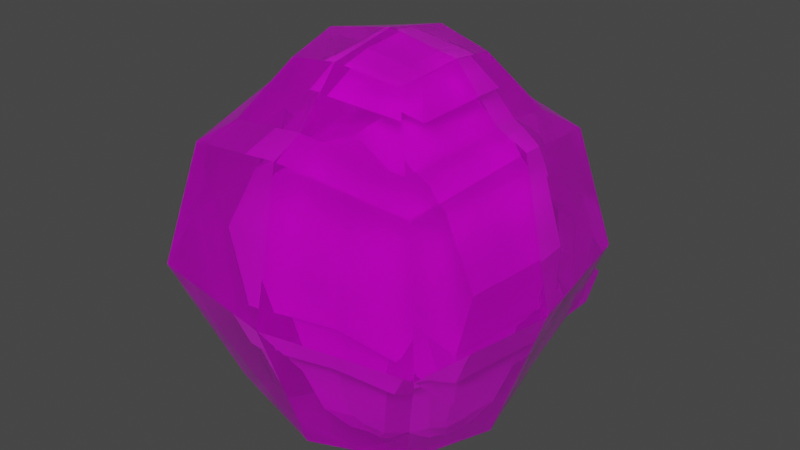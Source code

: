 # Source: duosion.blend  (saved by Blender 2.81.16; exported with 4.5.12 LTS)
import bpy
from mathutils import Matrix  # noqa: F401  (used for matrix-valued properties, if any)

bpy.ops.wm.read_factory_settings(use_empty=True)
scene = bpy.context.scene
scene.name = 'Scene'

# ---- collections
col_collection = bpy.data.collections.new('Collection'); scene.collection.children.link(col_collection)

# ---- images (referenced by path relative to the original .blend; pixels are not part of the script)
import os
ASSET_DIR = os.environ.get("B2B_ASSET_DIR", "")  # directory of the original .blend (textures are referenced by path, not embedded)
HERE = os.path.dirname(os.path.abspath(__file__))  # packed textures are extracted next to this script under _unpacked/

def load_image(name, relpath, width, height, colorspace="sRGB"):
    """Load a texture the original file referenced (path relative to the .blend, or extracted next to this script)."""
    p = next((c for c in (os.path.join(HERE, relpath), os.path.join(ASSET_DIR, relpath)) if relpath and os.path.exists(c)), "")
    if p:
        img = bpy.data.images.load(p, check_existing=True)
        img.name = name
    else:  # same state as the original file: an image datablock whose file is absent (Cycles renders it pink)
        img = bpy.data.images.new(name, width, height)
        img.source = "FILE"
        img.filepath = "//" + (relpath or name)
    img.colorspace_settings.name = colorspace
    return img
img_duosion_png = load_image('Duosion.png', 'Duosion.png', 1024, 1024, 'sRGB')
img_solossis_png = load_image('Solossis.png', 'Solossis.png', 1024, 1024, 'sRGB')

# ---- materials (node trees are filled in below, after node groups)
mat_material_001 = bpy.data.materials.new('Material.001')
mat_material_001.use_transparent_shadow = False
mat_material_004 = bpy.data.materials.new('Material.004')
mat_material_004.use_transparent_shadow = False
mat_material_004.use_raytrace_refraction = True
mat_material_004.use_screen_refraction = True
mat_material_004.refraction_depth = 0.1
mat_material_004.thickness_mode = 'SLAB'

# ---- material node trees
mat_material_001.use_nodes = True; mat_material_001.node_tree.nodes.clear()
_N = mat_material_001.node_tree.nodes; _L = mat_material_001.node_tree.links
n0 = _N.new('ShaderNodeOutputMaterial'); n0.name = 'Material Output'; n0.location = (300, 300)
n1 = _N.new('ShaderNodeBsdfPrincipled'); n1.name = 'Principled BSDF'; n1.location = (10, 300)
n1.distribution = 'GGX'
n1.subsurface_method = 'BURLEY'
n1.inputs[3].default_value = 1.45
n1.inputs[27].default_value = (0.0, 0.0, 0.0, 1.0)
n1.inputs[28].default_value = 1.0
n2 = _N.new('ShaderNodeTexImage'); n2.name = 'Image Texture'; n2.location = (-280, 280)
n2.image = img_duosion_png
n2.interpolation = 'Closest'
_L.new(n1.outputs[0], n0.inputs[0])
_L.new(n2.outputs[0], n1.inputs[0])
n0.is_active_output = True
mat_material_004.use_nodes = True; mat_material_004.node_tree.nodes.clear()
_N = mat_material_004.node_tree.nodes; _L = mat_material_004.node_tree.links
n0 = _N.new('ShaderNodeOutputMaterial'); n0.name = 'Material Output'; n0.location = (300, 300)
n1 = _N.new('ShaderNodeBsdfPrincipled'); n1.name = 'Principled BSDF'; n1.location = (10, 300)
n1.distribution = 'GGX'
n1.subsurface_method = 'BURLEY'
n1.inputs[2].default_value = 0.0
n1.inputs[3].default_value = 1.45
n1.inputs[13].default_value = 0.0
n1.inputs[18].default_value = 0.7538
n1.inputs[27].default_value = (0.0, 0.0, 0.0, 1.0)
n1.inputs[28].default_value = 1.0
n2 = _N.new('ShaderNodeTexImage'); n2.name = 'Image Texture'; n2.location = (-280, 280)
n2.image = img_solossis_png
_L.new(n1.outputs[0], n0.inputs[0])
_L.new(n2.outputs[0], n1.inputs[0])
n0.is_active_output = True

# ---- world
world_world = bpy.data.worlds.new('World'); scene.world = world_world
world_world.use_nodes = True; world_world.node_tree.nodes.clear()
_N = world_world.node_tree.nodes; _L = world_world.node_tree.links
n0 = _N.new('ShaderNodeOutputWorld'); n0.name = 'World Output'; n0.location = (300, 300)
n1 = _N.new('ShaderNodeBackground'); n1.name = 'Background'; n1.location = (10, 300)
n1.inputs[0].default_value = (0.05088, 0.05088, 0.05088, 1.0)
_L.new(n1.outputs[0], n0.inputs[0])
n0.is_active_output = True
world_world.color = (0.05088, 0.05088, 0.05088)
world_world.use_sun_shadow = False
world_world.sun_shadow_jitter_overblur = 0.0

# ---- meshes
me_body = bpy.data.meshes.new('body')
me_body.from_pydata([(0.3955, -0.2378, -0.3955), (0.3955, -0.2378, 0.3955), (-0.3955, -0.2378, -0.3955), (-0.3955, -0.2378, 0.3955), (0.3955, 0.3955, -0.3955), (0.3955, 0.3955, 0.3955), (-0.3955, 0.3955, -0.3955), (-0.3955, 0.3955, 0.3955), (9.212e-09, -0.2108, -0.3617), (9.212e-09, -0.2108, 0.6076), (-0.02061, 0.5139, -0.3532), (-1.901e-08, 0.4348, 0.6076), (0.5942, -0.2378, 0.0), (-0.5993, -0.2378, 0.0), (-0.5993, 0.3955, 0.0), (0.5942, 0.3955, 0.0), (0.02061, 0.6156, -0.008521), (9.212e-09, -0.2108, 0.0), (-0.0006194, -0.1542, -0.3655), (0.3235, -0.1763, -0.3932), (-0.3248, 0.3427, -0.3932), (-0.3248, -0.1763, -0.3932), (-0.01751, 0.4398, -0.3585), (0.3235, 0.3427, -0.3932), (-0.001098, -0.06431, -0.7709), (0.2116, -0.07884, -0.789), (-0.2138, 0.2618, -0.789), (-0.2138, -0.07884, -0.789), (-0.01218, 0.3255, -0.7663), (0.2116, 0.2618, -0.789), (-0.001843, 0.02651, -0.8872), (0.09731, 0.01973, -0.8957), (-0.101, 0.1785, -0.8957), (-0.101, 0.01973, -0.8957), (-0.00701, 0.2082, -0.8851), (0.09731, 0.1785, -0.8957), (0.2372, 0.2175, -0.4914), (0.2868, 0.5279, -0.3908), (0.136, 0.2251, -0.4558), (0.1856, 0.5355, -0.3553), (0.2063, 0.2549, -0.5873), (0.2559, 0.5653, -0.4868), (0.1051, 0.2625, -0.5518), (0.1548, 0.5729, -0.4512), (-0.1578, 0.2537, -0.4736), (-0.2289, 0.518, -0.3586), (-0.2527, 0.2478, -0.5076), (-0.3239, 0.5121, -0.3926), (-0.1284, 0.2924, -0.5623), (-0.1996, 0.5567, -0.4472), (-0.2234, 0.2866, -0.5962), (-0.2945, 0.5508, -0.4812), (0.2368, -0.1209, 0.7048), (0.1382, -0.02233, 0.885), (-0.2541, -0.1209, 0.7048), (-0.1555, -0.02233, 0.885), (0.2368, 0.37, 0.7048), (0.1382, 0.2714, 0.885), (-0.2541, 0.37, 0.7048), (-0.1555, 0.2714, 0.885)], [], [(17, 9, 3, 13), (13, 3, 7, 14), (16, 11, 5, 15), (15, 5, 1, 12), (0, 8, 18, 19), (11, 9, 1, 5), (7, 3, 9, 11), (2, 6, 20, 21), (14, 7, 11, 16), (12, 1, 9, 17), (0, 12, 17, 8), (6, 14, 16, 10), (4, 15, 12, 0), (10, 16, 15, 4), (2, 13, 14, 6), (8, 17, 13, 2), (23, 19, 25, 29), (22, 23, 29, 28), (6, 10, 22, 20), (10, 4, 23, 22), (8, 2, 21, 18), (4, 0, 19, 23), (26, 28, 34, 32), (24, 27, 33, 30), (21, 20, 26, 27), (18, 21, 27, 24), (20, 22, 28, 26), (19, 18, 24, 25), (30, 34, 35, 31), (33, 32, 34, 30), (25, 24, 30, 31), (28, 29, 35, 34), (29, 25, 31, 35), (27, 26, 32, 33), (36, 37, 39, 38), (38, 39, 43, 42), (42, 43, 41, 40), (40, 41, 37, 36), (38, 42, 40, 36), (43, 39, 37, 41), (44, 45, 47, 46), (46, 47, 51, 50), (50, 51, 49, 48), (48, 49, 45, 44), (46, 50, 48, 44), (51, 47, 45, 49), (52, 53, 55, 54), (54, 55, 59, 58), (58, 59, 57, 56), (56, 57, 53, 52), (54, 58, 56, 52), (59, 55, 53, 57)])
_uv = me_body.uv_layers.new(name='UVMap')
_uv.uv.foreach_set('vector', [0.7412, 0.6613, 0.7867, 0.6613, 0.7867, 0.7068, 0.7412, 0.7068, 0.7412, 0.7068, 0.7867, 0.7068, 0.7867, 0.7978, 0.7412, 0.7978, 0.2869, 0.7122, 0.2887, 1.004, 0.09753, 0.9025, 0.008788, 0.7098, 0.7412, 0.8887, 0.7867, 0.8887, 0.7867, 0.9797, 0.7412, 0.9797, 0.6957, 0.6158, 0.6957, 0.6613, 0.6957, 0.6613, 0.6957, 0.6158, 0.2856, 0.8689, 0.2856, 0.9939, 0.1987, 0.9992, 0.1987, 0.8766, 0.3804, 0.8711, 0.3804, 0.9987, 0.29, 0.9933, 0.29, 0.8632, 0.6957, 0.7068, 0.6957, 0.7978, 0.6957, 0.7978, 0.6957, 0.7068, 0.5857, 0.7229, 0.4849, 0.9119, 0.2887, 1.004, 0.2869, 0.7122, 0.7412, 0.6158, 0.7867, 0.6158, 0.7867, 0.6613, 0.7412, 0.6613, 0.6957, 0.6158, 0.7412, 0.6158, 0.7412, 0.6613, 0.6957, 0.6613, 0.4942, 0.5292, 0.5857, 0.7229, 0.2869, 0.7122, 0.3086, 0.5522, 0.6957, 0.8887, 0.7412, 0.8887, 0.7412, 0.9797, 0.6957, 0.9797, 0.3086, 0.5522, 0.2869, 0.7122, 0.008788, 0.7098, 0.106, 0.5215, 0.6957, 0.7068, 0.7412, 0.7068, 0.7412, 0.7978, 0.6957, 0.7978, 0.6957, 0.6613, 0.7412, 0.6613, 0.7412, 0.7068, 0.6957, 0.7068, 0.6957, 0.8887, 0.6957, 0.9797, 0.6957, 0.9797, 0.6957, 0.8887, 0.2929, 0.6186, 0.11, 0.6029, 0.11, 0.6029, 0.2929, 0.6186, 0.4796, 0.5853, 0.2808, 0.6049, 0.2808, 0.6049, 0.4796, 0.5853, 0.2929, 0.6186, 0.11, 0.6029, 0.11, 0.6029, 0.2929, 0.6186, 0.6957, 0.6613, 0.6957, 0.7068, 0.6957, 0.7068, 0.6957, 0.6613, 0.6957, 0.8887, 0.6957, 0.9797, 0.6957, 0.9797, 0.6957, 0.8887, 0.4796, 0.5853, 0.2808, 0.6049, 0.2808, 0.6049, 0.4796, 0.5853, 0.6957, 0.6613, 0.6957, 0.7068, 0.6957, 0.7068, 0.6957, 0.6613, 0.6957, 0.7068, 0.6957, 0.7978, 0.6957, 0.7978, 0.6957, 0.7068, 0.6957, 0.6613, 0.6957, 0.7068, 0.6957, 0.7068, 0.6957, 0.6613, 0.4796, 0.5853, 0.2808, 0.6049, 0.2808, 0.6049, 0.4796, 0.5853, 0.6957, 0.6158, 0.6957, 0.6613, 0.6957, 0.6613, 0.6957, 0.6158, 0.6047, 0.8432, 0.6957, 0.8432, 0.6957, 0.8887, 0.6047, 0.8887, 0.6047, 0.7978, 0.6957, 0.7978, 0.6957, 0.8432, 0.6047, 0.8432, 0.6957, 0.6158, 0.6957, 0.6613, 0.6957, 0.6613, 0.6957, 0.6158, 0.2929, 0.6186, 0.11, 0.6029, 0.11, 0.6029, 0.2929, 0.6186, 0.6957, 0.8887, 0.6957, 0.9797, 0.6957, 0.9797, 0.6957, 0.8887, 0.6957, 0.7068, 0.6957, 0.7978, 0.6957, 0.7978, 0.6957, 0.7068, 0.375, 0.0, 0.625, 0.0, 0.625, 0.25, 0.375, 0.25, 0.375, 0.25, 0.625, 0.25, 0.625, 0.5, 0.375, 0.5, 0.375, 0.5, 0.625, 0.5, 0.625, 0.75, 0.375, 0.75, 0.375, 0.75, 0.625, 0.75, 0.625, 1.0, 0.375, 1.0, 0.125, 0.5, 0.375, 0.5, 0.375, 0.75, 0.125, 0.75, 0.625, 0.5, 0.875, 0.5, 0.875, 0.75, 0.625, 0.75, 0.375, 0.0, 0.625, 0.0, 0.625, 0.25, 0.375, 0.25, 0.375, 0.25, 0.625, 0.25, 0.625, 0.5, 0.375, 0.5, 0.375, 0.5, 0.625, 0.5, 0.625, 0.75, 0.375, 0.75, 0.375, 0.75, 0.625, 0.75, 0.625, 1.0, 0.375, 1.0, 0.125, 0.5, 0.375, 0.5, 0.375, 0.75, 0.125, 0.75, 0.625, 0.5, 0.875, 0.5, 0.875, 0.75, 0.625, 0.75, 0.7046, 0.5059, 0.7977, 0.5059, 0.7977, 0.5991, 0.7046, 0.5991, 0.7046, 0.5991, 0.7977, 0.5991, 0.7977, 0.6922, 0.7046, 0.6922, 0.7046, 0.6922, 0.7977, 0.6922, 0.7977, 0.7854, 0.7046, 0.7854, 0.7046, 0.7854, 0.7977, 0.7854, 0.7977, 0.8786, 0.7046, 0.8786, 0.6114, 0.6922, 0.7046, 0.6922, 0.7046, 0.7854, 0.6114, 0.7854, 0.7977, 0.6922, 0.8909, 0.6922, 0.8909, 0.7854, 0.7977, 0.7854])
me_body.materials.append(mat_material_001)
me_body.use_remesh_fix_poles = True
me_body.use_remesh_preserve_attributes = False
me_body.use_mirror_vertex_groups = False
me_body.update()
me_bubble = bpy.data.meshes.new('Bubble')
me_bubble.from_pydata([(0.5131, -0.5813, -0.767), (0.6214, -0.6895, 0.6476), (-0.6494, -0.5813, -0.767), (-0.7577, -0.6895, 0.6476), (0.5131, 0.5813, -0.767), (0.6214, 0.6895, 0.6476), (-0.6494, 0.5813, -0.767), (-0.7577, 0.6895, 0.6476), (-0.06817, -0.6882, -0.8739), (-0.06817, -0.8164, 0.7745), (-0.06817, 0.6882, -0.8739), (-0.06817, 0.8164, 0.7745), (0.7694, -0.8376, -0.04194), (-0.9058, -0.8376, -0.04194), (-0.9058, 0.8376, -0.04194), (0.7694, 0.8376, -0.04194), (-0.06817, 0.9917, -0.04194), (-0.06817, -0.9917, -0.04194), (-0.7545, -1.229e-07, -0.8721), (-0.8824, -1.438e-07, 0.7722), (0.6182, 1.007e-07, -0.8721), (0.746, 1.215e-07, 0.7722), (-0.06817, -1.111e-08, -0.9984), (0.9208, 1.5e-07, -0.04194), (-1.057, -1.722e-07, -0.04194), (-0.06817, -0.6431, 0.859), (-0.6113, -0.5431, 0.7591), (-0.7095, -1.156e-07, 0.8573), (-0.6113, 0.5431, 0.7591), (-0.06817, 0.6431, 0.859), (0.475, 0.5431, 0.7591), (0.5731, 9.338e-08, 0.8573), (0.475, -0.5431, 0.7591), (0.6269, 0.8972, -0.2255), (-0.06817, -0.4002, 1.135), (-0.4062, -0.338, 1.073), (-0.4673, -7.901e-08, 1.134), (-0.4062, 0.338, 1.073), (-0.06817, 0.4002, 1.135), (0.2698, 0.338, 1.073), (0.3309, 5.103e-08, 1.134), (0.2698, -0.338, 1.073), (-0.06817, -1.399e-08, 1.208), (0.551, 0.8213, -0.5788), (0.1977, 0.8863, -0.6438), (0.1977, 0.9761, -0.2255), (0.5916, 1.086, -0.3803), (0.5478, 1.043, -0.5842), (0.344, 1.08, -0.6217), (0.344, 1.132, -0.3803), (-0.7249, 0.9075, -0.1914), (-0.6356, 0.8182, -0.6072), (-0.2197, 0.8948, -0.6838), (-0.2197, 1.0, -0.1914), (-0.6569, 1.061, -0.3389), (-0.612, 1.016, -0.548), (-0.4029, 1.054, -0.5865), (-0.4029, 1.107, -0.3389)], [], [(17, 9, 3, 13), (24, 19, 7, 14), (16, 11, 5, 15), (23, 21, 1, 12), (22, 10, 4, 20), (3, 9, 25, 26), (9, 1, 32, 25), (18, 6, 10, 22), (14, 7, 11, 16), (12, 1, 9, 17), (0, 12, 17, 8), (6, 14, 50, 51), (20, 23, 12, 0), (15, 4, 43, 33), (18, 24, 14, 6), (8, 17, 13, 2), (2, 13, 24, 18), (4, 15, 23, 20), (2, 18, 22, 8), (21, 5, 30, 31), (11, 7, 28, 29), (8, 22, 20, 0), (15, 5, 21, 23), (13, 3, 19, 24), (29, 28, 37, 38), (27, 26, 35, 36), (26, 25, 34, 35), (30, 29, 38, 39), (19, 3, 26, 27), (1, 21, 31, 32), (7, 19, 27, 28), (5, 11, 29, 30), (42, 34, 41, 40), (36, 35, 34, 42), (37, 36, 42, 38), (38, 42, 40, 39), (32, 31, 40, 41), (28, 27, 36, 37), (31, 30, 39, 40), (25, 32, 41, 34), (45, 33, 46, 49), (10, 16, 45, 44), (16, 15, 33, 45), (4, 10, 44, 43), (48, 49, 46, 47), (43, 44, 48, 47), (44, 45, 49, 48), (33, 43, 47, 46), (50, 53, 57, 54), (10, 6, 51, 52), (16, 10, 52, 53), (14, 16, 53, 50), (55, 54, 57, 56), (52, 51, 55, 56), (53, 52, 56, 57), (51, 50, 54, 55)])
_uv = me_bubble.uv_layers.new(name='UVMap')
_uv.uv.foreach_set('vector', [0.2588, 0.1841, 0.2993, 0.1841, 0.2993, 0.2246, 0.2588, 0.2246, 0.2588, 0.2651, 0.2993, 0.2651, 0.2993, 0.3056, 0.2588, 0.3056, 0.2588, 0.3461, 0.2993, 0.3461, 0.2993, 0.3866, 0.2588, 0.3866, 0.2588, 0.4271, 0.2993, 0.4271, 0.2993, 0.4675, 0.2588, 0.4675, 0.1779, 0.3461, 0.2184, 0.3461, 0.2184, 0.3866, 0.1779, 0.3866, 0.2993, 0.2246, 0.2993, 0.1841, 0.2993, 0.1841, 0.2993, 0.2246, 0.2993, 0.1841, 0.2993, 0.1437, 0.2993, 0.1437, 0.2993, 0.1841, 0.1779, 0.3056, 0.2184, 0.3056, 0.2184, 0.3461, 0.1779, 0.3461, 0.2588, 0.3056, 0.2993, 0.3056, 0.2993, 0.3461, 0.2588, 0.3461, 0.2588, 0.1437, 0.2993, 0.1437, 0.2993, 0.1841, 0.2588, 0.1841, 0.2184, 0.1437, 0.2588, 0.1437, 0.2588, 0.1841, 0.2184, 0.1841, 0.2184, 0.3056, 0.2588, 0.3056, 0.2588, 0.3056, 0.2184, 0.3056, 0.2184, 0.4271, 0.2588, 0.4271, 0.2588, 0.4675, 0.2184, 0.4675, 0.2588, 0.3866, 0.2184, 0.3866, 0.2184, 0.3866, 0.2588, 0.3866, 0.2184, 0.2651, 0.2588, 0.2651, 0.2588, 0.3056, 0.2184, 0.3056, 0.2184, 0.1841, 0.2588, 0.1841, 0.2588, 0.2246, 0.2184, 0.2246, 0.2184, 0.2246, 0.2588, 0.2246, 0.2588, 0.2651, 0.2184, 0.2651, 0.2184, 0.3866, 0.2588, 0.3866, 0.2588, 0.4271, 0.2184, 0.4271, 0.1374, 0.3056, 0.1779, 0.3056, 0.1779, 0.3461, 0.1374, 0.3461, 0.2993, 0.4271, 0.2993, 0.3866, 0.2993, 0.3866, 0.2993, 0.4271, 0.2993, 0.3461, 0.2993, 0.3056, 0.2993, 0.3056, 0.2993, 0.3461, 0.1374, 0.3461, 0.1779, 0.3461, 0.1779, 0.3866, 0.1374, 0.3866, 0.2588, 0.3866, 0.2993, 0.3866, 0.2993, 0.4271, 0.2588, 0.4271, 0.2588, 0.2246, 0.2993, 0.2246, 0.2993, 0.2651, 0.2588, 0.2651, 0.2993, 0.3461, 0.2993, 0.3056, 0.2993, 0.3056, 0.2993, 0.3461, 0.2993, 0.2651, 0.2993, 0.2246, 0.2993, 0.2246, 0.2993, 0.2651, 0.2993, 0.2246, 0.2993, 0.1841, 0.2993, 0.1841, 0.2993, 0.2246, 0.2993, 0.3866, 0.2993, 0.3461, 0.2993, 0.3461, 0.2993, 0.3866, 0.2993, 0.2651, 0.2993, 0.2246, 0.2993, 0.2246, 0.2993, 0.2651, 0.2993, 0.4675, 0.2993, 0.4271, 0.2993, 0.4271, 0.2993, 0.4675, 0.2993, 0.3056, 0.2993, 0.2651, 0.2993, 0.2651, 0.2993, 0.3056, 0.2993, 0.3866, 0.2993, 0.3461, 0.2993, 0.3461, 0.2993, 0.3866, 0.3398, 0.3461, 0.3803, 0.3461, 0.3803, 0.3866, 0.3398, 0.3866, 0.3398, 0.3056, 0.3803, 0.3056, 0.3803, 0.3461, 0.3398, 0.3461, 0.2993, 0.3056, 0.3398, 0.3056, 0.3398, 0.3461, 0.2993, 0.3461, 0.2993, 0.3461, 0.3398, 0.3461, 0.3398, 0.3866, 0.2993, 0.3866, 0.2993, 0.4675, 0.2993, 0.4271, 0.2993, 0.4271, 0.2993, 0.4675, 0.2993, 0.3056, 0.2993, 0.2651, 0.2993, 0.2651, 0.2993, 0.3056, 0.2993, 0.4271, 0.2993, 0.3866, 0.2993, 0.3866, 0.2993, 0.4271, 0.2993, 0.1841, 0.2993, 0.1437, 0.2993, 0.1437, 0.2993, 0.1841, 0.2588, 0.3461, 0.2588, 0.3866, 0.2588, 0.3866, 0.2588, 0.3461, 0.2184, 0.3461, 0.2588, 0.3461, 0.2588, 0.3461, 0.2184, 0.3461, 0.2588, 0.3461, 0.2588, 0.3866, 0.2588, 0.3866, 0.2588, 0.3461, 0.2184, 0.3866, 0.2184, 0.3461, 0.2184, 0.3461, 0.2184, 0.3866, 0.2184, 0.3461, 0.2588, 0.3461, 0.2588, 0.3866, 0.2184, 0.3866, 0.2184, 0.3866, 0.2184, 0.3461, 0.2184, 0.3461, 0.2184, 0.3866, 0.2184, 0.3461, 0.2588, 0.3461, 0.2588, 0.3461, 0.2184, 0.3461, 0.2588, 0.3866, 0.2184, 0.3866, 0.2184, 0.3866, 0.2588, 0.3866, 0.2588, 0.3056, 0.2588, 0.3461, 0.2588, 0.3461, 0.2588, 0.3056, 0.2184, 0.3461, 0.2184, 0.3056, 0.2184, 0.3056, 0.2184, 0.3461, 0.2588, 0.3461, 0.2184, 0.3461, 0.2184, 0.3461, 0.2588, 0.3461, 0.2588, 0.3056, 0.2588, 0.3461, 0.2588, 0.3461, 0.2588, 0.3056, 0.2184, 0.3056, 0.2588, 0.3056, 0.2588, 0.3461, 0.2184, 0.3461, 0.2184, 0.3461, 0.2184, 0.3056, 0.2184, 0.3056, 0.2184, 0.3461, 0.2588, 0.3461, 0.2184, 0.3461, 0.2184, 0.3461, 0.2588, 0.3461, 0.2184, 0.3056, 0.2588, 0.3056, 0.2588, 0.3056, 0.2184, 0.3056])
me_bubble.materials.append(mat_material_004)
me_bubble.use_remesh_fix_poles = True
me_bubble.use_remesh_preserve_attributes = False
me_bubble.use_mirror_vertex_groups = False
me_bubble.update()

# ---- objects
ob_body = bpy.data.objects.new('body', me_body)
ob_bubble = bpy.data.objects.new('Bubble', me_bubble)

# ---- transforms, parenting, visibility, modifiers, constraints
ob_body.location = (0.0, 0.0, 1.101)
ob_body.lineart.crease_threshold = 0.0
ob_bubble.parent = ob_body
ob_bubble.matrix_parent_inverse = Matrix(((1.0, -0.0, 0.0, -0.0), (-0.0, 1.0, -0.0, 0.0), (0.0, -0.0, 1.0, -1.101), (-0.0, 0.0, -0.0, 1.0)))
ob_bubble.location = (0.05909, 2.583e-09, 1.043)
ob_bubble.lineart.crease_threshold = 0.0

# ---- collection membership
col_collection.objects.link(ob_body)
col_collection.objects.link(ob_bubble)

# ---- scene / render settings (as saved in the file)
scene.frame_start = 1; scene.frame_end = 250; scene.frame_set(33)
scene.render.engine = 'BLENDER_EEVEE_NEXT'
scene.cycles.use_denoising = False
scene.cycles.samples = 128
scene.cycles.sampling_pattern = 'TABULATED_SOBOL'
scene.cycles.use_adaptive_sampling = False
scene.cycles.use_light_tree = False
scene.eevee.use_raytracing = True
scene.view_settings.view_transform = 'Filmic'
bpy.context.view_layer.update()

# ---- added for rendering (the .blend has no active camera and no usable light): camera, sun
cam_auto = bpy.data.cameras.new('AutoCamera')
cam_auto.lens = 50.0
cam_auto.sensor_width = 36.0
cam_auto.clip_end = 1000.0
ob_auto_camera = bpy.data.objects.new('AutoCamera', cam_auto)
scene.collection.objects.link(ob_auto_camera)
ob_auto_camera.location = (3.36364, -3.97719, 3.84617)
ob_auto_camera.rotation_euler = (1.09748, -7.21219e-08, 0.694738)
scene.camera = ob_auto_camera
light_auto_sun = bpy.data.lights.new('AutoSun', 'SUN')
light_auto_sun.energy = 3.0
light_auto_sun.angle = 0.0523599
ob_auto_sun = bpy.data.objects.new('AutoSun', light_auto_sun)
scene.collection.objects.link(ob_auto_sun)
ob_auto_sun.rotation_euler = (0.872665, 0.174533, 0.523599)
bpy.context.view_layer.update()
